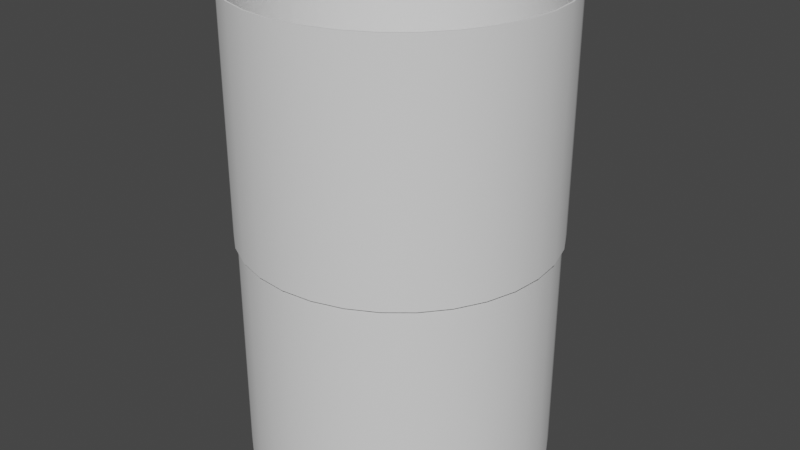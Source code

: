 # Source: environment.blend  (saved by Blender 3.2.14; exported with 4.5.12 LTS)
import bpy
from mathutils import Matrix  # noqa: F401  (used for matrix-valued properties, if any)

bpy.ops.wm.read_factory_settings(use_empty=True)
scene = bpy.context.scene
scene.name = 'Scene'

# ---- collections
col_collection = bpy.data.collections.new('Collection'); scene.collection.children.link(col_collection)

# ---- node groups
ng_auto_smooth = bpy.data.node_groups.new('Auto Smooth', 'GeometryNodeTree')
_s = ng_auto_smooth.interface.new_socket(name='Geometry', in_out='OUTPUT', socket_type='NodeSocketGeometry')
_s = ng_auto_smooth.interface.new_socket(name='Geometry', in_out='INPUT', socket_type='NodeSocketGeometry')
_s = ng_auto_smooth.interface.new_socket(name='Angle', in_out='INPUT', socket_type='NodeSocketFloat')
_s.subtype = 'ANGLE'
_s.min_value = 0.0
_s.max_value = 3.142
ng_auto_smooth.is_modifier = True
_N = ng_auto_smooth.nodes; _L = ng_auto_smooth.links
n0 = _N.new('NodeGroupOutput'); n0.name = 'Group Output'; n0.location = (480, -100)
n1 = _N.new('NodeGroupInput'); n1.name = 'Group Input'; n1.location = (-420, -300)
n2 = _N.new('NodeGroupInput'); n2.name = 'Group Input.001'; n2.location = (-60, -100)
n3 = _N.new('GeometryNodeSetShadeSmooth'); n3.name = 'Set Shade Smooth'; n3.location = (120, -100)
n3.domain = 'EDGE'
n4 = _N.new('GeometryNodeSetShadeSmooth'); n4.name = 'Set Shade Smooth.001'; n4.location = (300, -100)
n5 = _N.new('GeometryNodeInputMeshEdgeAngle'); n5.name = 'Edge Angle'; n5.location = (-420, -220)
n6 = _N.new('GeometryNodeInputEdgeSmooth'); n6.name = 'Is Edge Smooth'; n6.location = (-60, -160)
n7 = _N.new('GeometryNodeInputShadeSmooth'); n7.name = 'Is Face Smooth'; n7.location = (-240, -340)
n8 = _N.new('FunctionNodeBooleanMath'); n8.name = 'Boolean Math'; n8.location = (-60, -220)
n9 = _N.new('FunctionNodeCompare'); n9.name = 'Compare'; n9.location = (-240, -180)
n9.operation = 'LESS_EQUAL'
_L.new(n5.outputs[0], n9.inputs[0])
_L.new(n4.outputs[0], n0.inputs[0])
_L.new(n1.outputs[1], n9.inputs[1])
_L.new(n9.outputs[0], n8.inputs[0])
_L.new(n7.outputs[0], n8.inputs[1])
_L.new(n2.outputs[0], n3.inputs[0])
_L.new(n6.outputs[0], n3.inputs[1])
_L.new(n3.outputs[0], n4.inputs[0])
_L.new(n8.outputs[0], n3.inputs[2])
n0.is_active_output = True

# ---- world
world_world = bpy.data.worlds.new('World'); scene.world = world_world
world_world.use_nodes = True; world_world.node_tree.nodes.clear()
_N = world_world.node_tree.nodes; _L = world_world.node_tree.links
n0 = _N.new('ShaderNodeOutputWorld'); n0.name = 'World Output'; n0.location = (300, 300)
n1 = _N.new('ShaderNodeBackground'); n1.name = 'Background'; n1.location = (10, 300)
n1.inputs[0].default_value = (0.05088, 0.05088, 0.05088, 1.0)
_L.new(n1.outputs[0], n0.inputs[0])
n0.is_active_output = True
world_world.color = (0.05088, 0.05088, 0.05088)
world_world.use_sun_shadow = False
world_world.sun_shadow_jitter_overblur = 0.0

# ---- meshes
me_circle = bpy.data.meshes.new('Circle')
me_circle.from_pydata([(0.0, 1.0, -1.533), (-0.1951, 0.9808, -1.533), (-0.3827, 0.9239, -1.533), (-0.5556, 0.8315, -1.533), (-0.7071, 0.7071, -1.533), (-0.8315, 0.5556, -1.533), (-0.9239, 0.3827, -1.533), (-0.9808, 0.1951, -1.533), (-1.0, -4.371e-08, -1.533), (-0.9808, -0.1951, -1.533), (-0.9239, -0.3827, -1.533), (-0.8315, -0.5556, -1.533), (-0.7071, -0.7071, -1.533), (-0.5556, -0.8315, -1.533), (-0.3827, -0.9239, -1.533), (-0.1951, -0.9808, -1.533), (8.742e-08, -1.0, -1.533), (0.1951, -0.9808, -1.533), (0.3827, -0.9239, -1.533), (0.5556, -0.8315, -1.533), (0.7071, -0.7071, -1.533), (0.8315, -0.5556, -1.533), (0.9239, -0.3827, -1.533), (0.9808, -0.1951, -1.533), (1.0, 1.192e-08, -1.533), (0.9808, 0.1951, -1.533), (0.9239, 0.3827, -1.533), (0.8315, 0.5556, -1.533), (0.7071, 0.7071, -1.533), (0.5556, 0.8315, -1.533), (0.3827, 0.9239, -1.533), (0.1951, 0.9808, -1.533), (0.0, 1.0, -7.054e-05), (-0.1951, 0.9808, -7.054e-05), (-0.3827, 0.9239, -7.054e-05), (-0.5556, 0.8315, -7.054e-05), (-0.7071, 0.7071, -7.054e-05), (-0.8315, 0.5556, -7.054e-05), (-0.9239, 0.3827, -7.054e-05), (-0.9808, 0.1951, -7.054e-05), (-1.0, -4.371e-08, -7.054e-05), (-0.9808, -0.1951, -7.054e-05), (-0.9239, -0.3827, -7.054e-05), (-0.8315, -0.5556, -7.054e-05), (-0.7071, -0.7071, -7.054e-05), (-0.5556, -0.8315, -7.054e-05), (-0.3827, -0.9239, -7.054e-05), (-0.1951, -0.9808, -7.054e-05), (8.742e-08, -1.0, -7.054e-05), (0.1951, -0.9808, -7.054e-05), (0.3827, -0.9239, -7.054e-05), (0.5556, -0.8315, -7.054e-05), (0.7071, -0.7071, -7.054e-05), (0.8315, -0.5556, -7.054e-05), (0.9239, -0.3827, -7.054e-05), (0.9808, -0.1951, -7.054e-05), (1.0, 1.192e-08, -7.054e-05), (0.9808, 0.1951, -7.054e-05), (0.9239, 0.3827, -7.054e-05), (0.8315, 0.5556, -7.054e-05), (0.7071, 0.7071, -7.054e-05), (0.5556, 0.8315, -7.054e-05), (0.3827, 0.9239, -7.054e-05), (0.1951, 0.9808, -7.054e-05), (0.349, 0.8646, -7.054e-05), (0.13, 0.8621, -7.054e-05), (-0.09303, 0.8241, -7.054e-05), (-0.3115, 0.7519, -7.054e-05), (-0.5169, 0.6485, -7.054e-05), (-0.7015, 0.5177, -7.054e-05), (-0.8581, 0.3646, -7.054e-05), (0.4931, 0.7064, -7.054e-05), (0.2613, 0.6757, -7.054e-05), (0.02063, 0.6163, -7.054e-05), (-0.2197, 0.5303, -7.054e-05), (-0.4504, 0.4212, -7.054e-05), (-0.6626, 0.293, -7.054e-05), (-0.8482, 0.1508, -7.054e-05), (0.6208, 0.515, -7.054e-05), (0.387, 0.4528, -7.054e-05), (0.139, 0.3715, -7.054e-05), (-0.1135, 0.2741, -7.054e-05), (-0.361, 0.1644, -7.054e-05), (-0.5938, 0.04656, -7.054e-05), (-0.8031, -0.07481, -7.054e-05), (0.7259, 0.3007, -7.054e-05), (0.5, 0.2071, -7.054e-05), (0.2549, 0.1056, -7.054e-05), (-1.341e-07, 1.639e-07, -7.054e-05), (-0.2549, -0.1056, -7.054e-05), (-0.5, -0.2071, -7.054e-05), (-0.7259, -0.3007, -7.054e-05), (0.8031, 0.07481, -7.054e-05), (0.5938, -0.04656, -7.054e-05), (0.361, -0.1644, -7.054e-05), (0.1135, -0.2741, -7.054e-05), (-0.139, -0.3715, -7.054e-05), (-0.387, -0.4528, -7.054e-05), (-0.6208, -0.515, -7.054e-05), (0.8482, -0.1508, -7.054e-05), (0.6626, -0.293, -7.054e-05), (0.4504, -0.4212, -7.054e-05), (0.2197, -0.5303, -7.054e-05), (-0.02063, -0.6163, -7.054e-05), (-0.2613, -0.6757, -7.054e-05), (-0.4931, -0.7064, -7.054e-05), (0.8581, -0.3646, -7.054e-05), (0.7015, -0.5177, -7.054e-05), (0.5169, -0.6485, -7.054e-05), (0.3115, -0.7519, -7.054e-05), (0.09303, -0.8241, -7.054e-05), (-0.13, -0.8621, -7.054e-05), (-0.349, -0.8646, -7.054e-05)], [], [(63, 64, 61, 62), (64, 71, 60, 61), (71, 78, 59, 60), (78, 85, 58, 59), (85, 92, 57, 58), (92, 99, 56, 57), (99, 106, 55, 56), (106, 53, 54, 55), (32, 65, 64, 63), (65, 72, 71, 64), (72, 79, 78, 71), (79, 86, 85, 78), (86, 93, 92, 85), (93, 100, 99, 92), (100, 107, 106, 99), (107, 52, 53, 106), (33, 66, 65, 32), (66, 73, 72, 65), (73, 80, 79, 72), (80, 87, 86, 79), (87, 94, 93, 86), (94, 101, 100, 93), (101, 108, 107, 100), (108, 51, 52, 107), (34, 67, 66, 33), (67, 74, 73, 66), (74, 81, 80, 73), (81, 88, 87, 80), (88, 95, 94, 87), (95, 102, 101, 94), (102, 109, 108, 101), (109, 50, 51, 108), (35, 68, 67, 34), (68, 75, 74, 67), (75, 82, 81, 74), (82, 89, 88, 81), (89, 96, 95, 88), (96, 103, 102, 95), (103, 110, 109, 102), (110, 49, 50, 109), (36, 69, 68, 35), (69, 76, 75, 68), (76, 83, 82, 75), (83, 90, 89, 82), (90, 97, 96, 89), (97, 104, 103, 96), (104, 111, 110, 103), (111, 48, 49, 110), (37, 70, 69, 36), (70, 77, 76, 69), (77, 84, 83, 76), (84, 91, 90, 83), (91, 98, 97, 90), (98, 105, 104, 97), (105, 112, 111, 104), (112, 47, 48, 111), (38, 39, 70, 37), (39, 40, 77, 70), (40, 41, 84, 77), (41, 42, 91, 84), (42, 43, 98, 91), (43, 44, 105, 98), (44, 45, 112, 105), (45, 46, 47, 112), (28, 29, 61, 60), (15, 16, 48, 47), (2, 3, 35, 34), (29, 30, 62, 61), (16, 17, 49, 48), (3, 4, 36, 35), (30, 31, 63, 62), (17, 18, 50, 49), (4, 5, 37, 36), (31, 0, 32, 63), (18, 19, 51, 50), (5, 6, 38, 37), (19, 20, 52, 51), (6, 7, 39, 38), (20, 21, 53, 52), (7, 8, 40, 39), (21, 22, 54, 53), (8, 9, 41, 40), (22, 23, 55, 54), (9, 10, 42, 41), (23, 24, 56, 55), (10, 11, 43, 42), (24, 25, 57, 56), (11, 12, 44, 43), (25, 26, 58, 57), (12, 13, 45, 44), (26, 27, 59, 58), (13, 14, 46, 45), (0, 1, 33, 32), (27, 28, 60, 59), (14, 15, 47, 46), (1, 2, 34, 33)])
me_circle.polygons.foreach_set('use_smooth', [True] * 96)
_k = set([(32, 33), (32, 63), (33, 34), (34, 35), (35, 36), (36, 37), (37, 38), (38, 39), (39, 40), (40, 41), (41, 42), (42, 43), (43, 44), (44, 45), (45, 46), (46, 47), (47, 48), (48, 49), (49, 50), (50, 51), (51, 52), (52, 53), (53, 54), (54, 55), (55, 56), (56, 57), (57, 58), (58, 59), (59, 60), (60, 61), (61, 62), (62, 63)])
me_circle.attributes.new('sharp_edge', 'BOOLEAN', 'EDGE').data.foreach_set('value', [ (min(e.vertices), max(e.vertices)) in _k for e in me_circle.edges])
_uv = me_circle.uv_layers.new(name='UVMap')
_uv.uv.foreach_set('vector', [0.02456, 0.318, 0.05835, 0.3426, 0.07823, 0.3834, 0.04817, 0.3533, 0.05835, 0.3426, 0.1003, 0.3626, 0.1136, 0.407, 0.07823, 0.3834, 0.1003, 0.3626, 0.148, 0.377, 0.1528, 0.4233, 0.1136, 0.407, 0.148, 0.377, 0.1991, 0.3853, 0.1945, 0.4316, 0.1528, 0.4233, 0.1991, 0.3853, 0.2508, 0.3871, 0.237, 0.4316, 0.1945, 0.4316, 0.2508, 0.3871, 0.3005, 0.3823, 0.2787, 0.4233, 0.237, 0.4316, 0.3005, 0.3823, 0.3455, 0.3709, 0.318, 0.407, 0.2787, 0.4233, 0.3455, 0.3709, 0.3834, 0.3533, 0.3533, 0.3834, 0.318, 0.407, 0.008293, 0.2787, 0.04509, 0.297, 0.05835, 0.3426, 0.02456, 0.318, 0.04509, 0.297, 0.09202, 0.3125, 0.1003, 0.3626, 0.05835, 0.3426, 0.09202, 0.3125, 0.1462, 0.3246, 0.148, 0.377, 0.1003, 0.3626, 0.1462, 0.3246, 0.2043, 0.3326, 0.1991, 0.3853, 0.148, 0.377, 0.2043, 0.3326, 0.2628, 0.3361, 0.2508, 0.3871, 0.1991, 0.3853, 0.2628, 0.3361, 0.3183, 0.3348, 0.3005, 0.3823, 0.2508, 0.3871, 0.3183, 0.3348, 0.3674, 0.3288, 0.3455, 0.3709, 0.3005, 0.3823, 0.3674, 0.3288, 0.407, 0.318, 0.3834, 0.3533, 0.3455, 0.3709, 0.0, 0.237, 0.03894, 0.2484, 0.04509, 0.297, 0.008293, 0.2787, 0.03894, 0.2484, 0.08921, 0.2589, 0.09202, 0.3125, 0.04509, 0.297, 0.08921, 0.2589, 0.1475, 0.268, 0.1462, 0.3246, 0.09202, 0.3125, 0.1475, 0.268, 0.2099, 0.2753, 0.2043, 0.3326, 0.1462, 0.3246, 0.2099, 0.2753, 0.2726, 0.2803, 0.2628, 0.3361, 0.2043, 0.3326, 0.2726, 0.2803, 0.3315, 0.2827, 0.3183, 0.3348, 0.2628, 0.3361, 0.3315, 0.2827, 0.3829, 0.2822, 0.3674, 0.3288, 0.3183, 0.3348, 0.3829, 0.2822, 0.4233, 0.2787, 0.407, 0.318, 0.3674, 0.3288, 0.0, 0.1945, 0.04016, 0.1985, 0.03894, 0.2484, 0.0, 0.237, 0.04016, 0.1985, 0.09192, 0.2036, 0.08921, 0.2589, 0.03894, 0.2484, 0.09192, 0.2036, 0.1518, 0.2095, 0.1475, 0.268, 0.08921, 0.2589, 0.1518, 0.2095, 0.2158, 0.2158, 0.2099, 0.2753, 0.1475, 0.268, 0.2158, 0.2158, 0.2798, 0.2221, 0.2726, 0.2803, 0.2099, 0.2753, 0.2798, 0.2221, 0.3397, 0.228, 0.3315, 0.2827, 0.2726, 0.2803, 0.3397, 0.228, 0.3914, 0.2331, 0.3829, 0.2822, 0.3315, 0.2827, 0.3914, 0.2331, 0.4316, 0.237, 0.4233, 0.2787, 0.3829, 0.2822, 0.008293, 0.1528, 0.0487, 0.1493, 0.04016, 0.1985, 0.0, 0.1945, 0.0487, 0.1493, 0.1, 0.1489, 0.09192, 0.2036, 0.04016, 0.1985, 0.1, 0.1489, 0.159, 0.1512, 0.1518, 0.2095, 0.09192, 0.2036, 0.159, 0.1512, 0.2217, 0.1563, 0.2158, 0.2158, 0.1518, 0.2095, 0.2217, 0.1563, 0.2841, 0.1636, 0.2798, 0.2221, 0.2158, 0.2158, 0.2841, 0.1636, 0.3424, 0.1727, 0.3397, 0.228, 0.2798, 0.2221, 0.3424, 0.1727, 0.3926, 0.1832, 0.3914, 0.2331, 0.3397, 0.228, 0.3926, 0.1832, 0.4316, 0.1945, 0.4316, 0.237, 0.3914, 0.2331, 0.02456, 0.1136, 0.06421, 0.1028, 0.0487, 0.1493, 0.008293, 0.1528, 0.06421, 0.1028, 0.1133, 0.09675, 0.1, 0.1489, 0.0487, 0.1493, 0.1133, 0.09675, 0.1687, 0.0955, 0.159, 0.1512, 0.1, 0.1489, 0.1687, 0.0955, 0.2273, 0.099, 0.2217, 0.1563, 0.159, 0.1512, 0.2273, 0.099, 0.2854, 0.107, 0.2841, 0.1636, 0.2217, 0.1563, 0.2854, 0.107, 0.3396, 0.119, 0.3424, 0.1727, 0.2841, 0.1636, 0.3396, 0.119, 0.3865, 0.1346, 0.3926, 0.1832, 0.3424, 0.1727, 0.3865, 0.1346, 0.4233, 0.1528, 0.4316, 0.1945, 0.3926, 0.1832, 0.04817, 0.07823, 0.08612, 0.06068, 0.06421, 0.1028, 0.02456, 0.1136, 0.08612, 0.06068, 0.1311, 0.04929, 0.1133, 0.09675, 0.06421, 0.1028, 0.1311, 0.04929, 0.1808, 0.04444, 0.1687, 0.0955, 0.1133, 0.09675, 0.1808, 0.04444, 0.2325, 0.04624, 0.2273, 0.099, 0.1687, 0.0955, 0.2325, 0.04624, 0.2836, 0.05456, 0.2854, 0.107, 0.2273, 0.099, 0.2836, 0.05456, 0.3313, 0.06901, 0.3396, 0.119, 0.2854, 0.107, 0.3313, 0.06901, 0.3732, 0.08896, 0.3865, 0.1346, 0.3396, 0.119, 0.3732, 0.08896, 0.407, 0.1136, 0.4233, 0.1528, 0.3865, 0.1346, 0.07823, 0.04817, 0.1136, 0.02456, 0.08612, 0.06068, 0.04817, 0.07823, 0.1136, 0.02456, 0.1528, 0.008293, 0.1311, 0.04929, 0.08612, 0.06068, 0.1528, 0.008293, 0.1945, 0.0, 0.1808, 0.04444, 0.1311, 0.04929, 0.1945, 0.0, 0.237, 0.0, 0.2325, 0.04624, 0.1808, 0.04444, 0.237, 0.0, 0.2787, 0.008293, 0.2836, 0.05456, 0.2325, 0.04624, 0.2787, 0.008293, 0.318, 0.02456, 0.3313, 0.06901, 0.2836, 0.05456, 0.318, 0.02456, 0.3533, 0.04817, 0.3732, 0.08896, 0.3313, 0.06901, 0.3533, 0.04817, 0.3834, 0.07823, 0.407, 0.1136, 0.3732, 0.08896, 0.6204, 0.3352, 0.6621, 0.3352, 0.6621, 0.6676, 0.6204, 0.6676, 0.0, 0.4316, 0.03006, 0.4316, 0.03006, 0.764, 0.0, 0.764, 0.764, 0.1047, 0.764, 0.1464, 0.4316, 0.1464, 0.4316, 0.1047, 0.6621, 0.3352, 0.7014, 0.3352, 0.7014, 0.6676, 0.6621, 0.6676, 0.03006, 0.4316, 0.0654, 0.4316, 0.0654, 0.764, 0.03006, 0.764, 0.764, 0.1464, 0.764, 0.1889, 0.4316, 0.1889, 0.4316, 0.1464, 0.7014, 0.3352, 0.7367, 0.3352, 0.7367, 0.6676, 0.7014, 0.6676, 0.0654, 0.4316, 0.1047, 0.4316, 0.1047, 0.764, 0.0654, 0.764, 0.764, 0.1889, 0.764, 0.2306, 0.4316, 0.2306, 0.4316, 0.1889, 0.764, 0.0, 0.764, 0.03006, 0.4316, 0.03006, 0.4316, 0.0, 0.1047, 0.4316, 0.1464, 0.4316, 0.1464, 0.764, 0.1047, 0.764, 0.764, 0.2306, 0.764, 0.2698, 0.4316, 0.2698, 0.4316, 0.2306, 0.1464, 0.4316, 0.1889, 0.4316, 0.1889, 0.764, 0.1464, 0.764, 0.764, 0.2698, 0.764, 0.3052, 0.4316, 0.3052, 0.4316, 0.2698, 0.1889, 0.4316, 0.2306, 0.4316, 0.2306, 0.764, 0.1889, 0.764, 0.764, 0.3052, 0.764, 0.3352, 0.4316, 0.3352, 0.4316, 0.3052, 0.2306, 0.4316, 0.2698, 0.4316, 0.2698, 0.764, 0.2306, 0.764, 0.4316, 0.6676, 0.4669, 0.6676, 0.4669, 1.0, 0.4316, 1.0, 0.2698, 0.4316, 0.3052, 0.4316, 0.3052, 0.764, 0.2698, 0.764, 0.4669, 0.6676, 0.5062, 0.6676, 0.5062, 1.0, 0.4669, 1.0, 0.4316, 0.3352, 0.4616, 0.3352, 0.4616, 0.6676, 0.4316, 0.6676, 0.5062, 0.6676, 0.5479, 0.6676, 0.5479, 1.0, 0.5062, 1.0, 0.4616, 0.3352, 0.497, 0.3352, 0.497, 0.6676, 0.4616, 0.6676, 0.5479, 0.6676, 0.5904, 0.6676, 0.5904, 1.0, 0.5479, 1.0, 0.497, 0.3352, 0.5362, 0.3352, 0.5362, 0.6676, 0.497, 0.6676, 0.5904, 0.6676, 0.6321, 0.6676, 0.6321, 1.0, 0.5904, 1.0, 0.5362, 0.3352, 0.5779, 0.3352, 0.5779, 0.6676, 0.5362, 0.6676, 0.6321, 0.6676, 0.6713, 0.6676, 0.6713, 1.0, 0.6321, 1.0, 0.764, 0.03006, 0.764, 0.0654, 0.4316, 0.0654, 0.4316, 0.03006, 0.5779, 0.3352, 0.6204, 0.3352, 0.6204, 0.6676, 0.5779, 0.6676, 0.6713, 0.6676, 0.7067, 0.6676, 0.7067, 1.0, 0.6713, 1.0, 0.764, 0.0654, 0.764, 0.1047, 0.4316, 0.1047, 0.4316, 0.0654])
me_circle.update()
me_circle_001 = bpy.data.meshes.new('Circle.001')
me_circle_001.from_pydata([(0.0, 1.0, -1.533), (-0.1951, 0.9808, -1.533), (-0.3827, 0.9239, -1.533), (-0.5556, 0.8315, -1.533), (-0.7071, 0.7071, -1.533), (-0.8315, 0.5556, -1.533), (-0.9239, 0.3827, -1.533), (-0.9808, 0.1951, -1.533), (-1.0, -4.371e-08, -1.533), (-0.9808, -0.1951, -1.533), (-0.9239, -0.3827, -1.533), (-0.8315, -0.5556, -1.533), (-0.7071, -0.7071, -1.533), (-0.5556, -0.8315, -1.533), (-0.3827, -0.9239, -1.533), (-0.1951, -0.9808, -1.533), (8.742e-08, -1.0, -1.533), (0.1951, -0.9808, -1.533), (0.3827, -0.9239, -1.533), (0.5556, -0.8315, -1.533), (0.7071, -0.7071, -1.533), (0.8315, -0.5556, -1.533), (0.9239, -0.3827, -1.533), (0.9808, -0.1951, -1.533), (1.0, 1.192e-08, -1.533), (0.9808, 0.1951, -1.533), (0.9239, 0.3827, -1.533), (0.8315, 0.5556, -1.533), (0.7071, 0.7071, -1.533), (0.5556, 0.8315, -1.533), (0.3827, 0.9239, -1.533), (0.1951, 0.9808, -1.533), (0.0, 1.0, -7.054e-05), (-0.1951, 0.9808, -7.054e-05), (-0.3827, 0.9239, -7.054e-05), (-0.5556, 0.8315, -7.054e-05), (-0.7071, 0.7071, -7.054e-05), (-0.8315, 0.5556, -7.054e-05), (-0.9239, 0.3827, -7.054e-05), (-0.9808, 0.1951, -7.054e-05), (-1.0, -4.371e-08, -7.054e-05), (-0.9808, -0.1951, -7.054e-05), (-0.9239, -0.3827, -7.054e-05), (-0.8315, -0.5556, -7.054e-05), (-0.7071, -0.7071, -7.054e-05), (-0.5556, -0.8315, -7.054e-05), (-0.3827, -0.9239, -7.054e-05), (-0.1951, -0.9808, -7.054e-05), (8.742e-08, -1.0, -7.054e-05), (0.1951, -0.9808, -7.054e-05), (0.3827, -0.9239, -7.054e-05), (0.5556, -0.8315, -7.054e-05), (0.7071, -0.7071, -7.054e-05), (0.8315, -0.5556, -7.054e-05), (0.9239, -0.3827, -7.054e-05), (0.9808, -0.1951, -7.054e-05), (1.0, 1.192e-08, -7.054e-05), (0.9808, 0.1951, -7.054e-05), (0.9239, 0.3827, -7.054e-05), (0.8315, 0.5556, -7.054e-05), (0.7071, 0.7071, -7.054e-05), (0.5556, 0.8315, -7.054e-05), (0.3827, 0.9239, -7.054e-05), (0.1951, 0.9808, -7.054e-05)], [], [(28, 60, 61, 29), (15, 47, 48, 16), (2, 34, 35, 3), (29, 61, 62, 30), (16, 48, 49, 17), (3, 35, 36, 4), (30, 62, 63, 31), (17, 49, 50, 18), (4, 36, 37, 5), (31, 63, 32, 0), (18, 50, 51, 19), (5, 37, 38, 6), (19, 51, 52, 20), (6, 38, 39, 7), (20, 52, 53, 21), (7, 39, 40, 8), (21, 53, 54, 22), (8, 40, 41, 9), (22, 54, 55, 23), (9, 41, 42, 10), (23, 55, 56, 24), (10, 42, 43, 11), (24, 56, 57, 25), (11, 43, 44, 12), (25, 57, 58, 26), (12, 44, 45, 13), (26, 58, 59, 27), (13, 45, 46, 14), (0, 32, 33, 1), (27, 59, 60, 28), (14, 46, 47, 15), (1, 33, 34, 2)])
me_circle_001.polygons.foreach_set('use_smooth', [True] * 32)
_k = set([(32, 33), (32, 63), (33, 34), (34, 35), (35, 36), (36, 37), (37, 38), (38, 39), (39, 40), (40, 41), (41, 42), (42, 43), (43, 44), (44, 45), (45, 46), (46, 47), (47, 48), (48, 49), (49, 50), (50, 51), (51, 52), (52, 53), (53, 54), (54, 55), (55, 56), (56, 57), (57, 58), (58, 59), (59, 60), (60, 61), (61, 62), (62, 63)])
me_circle_001.attributes.new('sharp_edge', 'BOOLEAN', 'EDGE').data.foreach_set('value', [ (min(e.vertices), max(e.vertices)) in _k for e in me_circle_001.edges])
_uv = me_circle_001.uv_layers.new(name='UVMap')
_uv.uv.foreach_set('vector', [0.6204, 0.3352, 0.6204, 0.6676, 0.6621, 0.6676, 0.6621, 0.3352, 0.0, 0.4316, 0.0, 0.764, 0.03006, 0.764, 0.03006, 0.4316, 0.764, 0.1047, 0.4316, 0.1047, 0.4316, 0.1464, 0.764, 0.1464, 0.6621, 0.3352, 0.6621, 0.6676, 0.7014, 0.6676, 0.7014, 0.3352, 0.03006, 0.4316, 0.03006, 0.764, 0.0654, 0.764, 0.0654, 0.4316, 0.764, 0.1464, 0.4316, 0.1464, 0.4316, 0.1889, 0.764, 0.1889, 0.7014, 0.3352, 0.7014, 0.6676, 0.7367, 0.6676, 0.7367, 0.3352, 0.0654, 0.4316, 0.0654, 0.764, 0.1047, 0.764, 0.1047, 0.4316, 0.764, 0.1889, 0.4316, 0.1889, 0.4316, 0.2306, 0.764, 0.2306, 0.764, 0.0, 0.4316, 0.0, 0.4316, 0.03006, 0.764, 0.03006, 0.1047, 0.4316, 0.1047, 0.764, 0.1464, 0.764, 0.1464, 0.4316, 0.764, 0.2306, 0.4316, 0.2306, 0.4316, 0.2698, 0.764, 0.2698, 0.1464, 0.4316, 0.1464, 0.764, 0.1889, 0.764, 0.1889, 0.4316, 0.764, 0.2698, 0.4316, 0.2698, 0.4316, 0.3052, 0.764, 0.3052, 0.1889, 0.4316, 0.1889, 0.764, 0.2306, 0.764, 0.2306, 0.4316, 0.764, 0.3052, 0.4316, 0.3052, 0.4316, 0.3352, 0.764, 0.3352, 0.2306, 0.4316, 0.2306, 0.764, 0.2698, 0.764, 0.2698, 0.4316, 0.4316, 0.6676, 0.4316, 1.0, 0.4669, 1.0, 0.4669, 0.6676, 0.2698, 0.4316, 0.2698, 0.764, 0.3052, 0.764, 0.3052, 0.4316, 0.4669, 0.6676, 0.4669, 1.0, 0.5062, 1.0, 0.5062, 0.6676, 0.4316, 0.3352, 0.4316, 0.6676, 0.4616, 0.6676, 0.4616, 0.3352, 0.5062, 0.6676, 0.5062, 1.0, 0.5479, 1.0, 0.5479, 0.6676, 0.4616, 0.3352, 0.4616, 0.6676, 0.497, 0.6676, 0.497, 0.3352, 0.5479, 0.6676, 0.5479, 1.0, 0.5904, 1.0, 0.5904, 0.6676, 0.497, 0.3352, 0.497, 0.6676, 0.5362, 0.6676, 0.5362, 0.3352, 0.5904, 0.6676, 0.5904, 1.0, 0.6321, 1.0, 0.6321, 0.6676, 0.5362, 0.3352, 0.5362, 0.6676, 0.5779, 0.6676, 0.5779, 0.3352, 0.6321, 0.6676, 0.6321, 1.0, 0.6713, 1.0, 0.6713, 0.6676, 0.764, 0.03006, 0.4316, 0.03006, 0.4316, 0.0654, 0.764, 0.0654, 0.5779, 0.3352, 0.5779, 0.6676, 0.6204, 0.6676, 0.6204, 0.3352, 0.6713, 0.6676, 0.6713, 1.0, 0.7067, 1.0, 0.7067, 0.6676, 0.764, 0.0654, 0.4316, 0.0654, 0.4316, 0.1047, 0.764, 0.1047])
me_circle_001.update()

# ---- objects
ob_platform = bpy.data.objects.new('Platform', me_circle)
ob_platformcollision = bpy.data.objects.new('PlatformCollision', me_circle_001)

# ---- transforms, parenting, visibility, modifiers, constraints
ob_platform.location = (0.0, 0.0, 0.0)
_m = ob_platform.modifiers.new('Auto Smooth', 'NODES')
_m.node_group = ng_auto_smooth
_gi = [s.identifier for s in ng_auto_smooth.interface.items_tree if s.item_type == 'SOCKET' and s.in_out == 'INPUT']
_m[_gi[1]] = 0.5236  # Angle
ob_platformcollision.location = (0.0, 0.0, 1.55)
ob_platformcollision.scale = (1.01, 1.01, 1.01)
_m = ob_platformcollision.modifiers.new('Solidify', 'SOLIDIFY')
_m.use_even_offset = True
_m = ob_platformcollision.modifiers.new('Auto Smooth', 'NODES')
_m.node_group = ng_auto_smooth
_gi = [s.identifier for s in ng_auto_smooth.interface.items_tree if s.item_type == 'SOCKET' and s.in_out == 'INPUT']
_m[_gi[1]] = 0.5236  # Angle

# ---- collection membership
col_collection.objects.link(ob_platform)
col_collection.objects.link(ob_platformcollision)

# ---- scene / render settings (as saved in the file)
scene.frame_start = 1; scene.frame_end = 250; scene.frame_set(1)
scene.render.engine = 'BLENDER_EEVEE_NEXT'
scene.cycles.sampling_pattern = 'TABULATED_SOBOL'
scene.cycles.use_light_tree = False
scene.view_settings.view_transform = 'Filmic'
bpy.context.view_layer.update()

# ---- added for rendering (the .blend has no active camera and no usable light): camera, sun
cam_auto = bpy.data.cameras.new('AutoCamera')
cam_auto.lens = 50.0
cam_auto.sensor_width = 36.0
cam_auto.clip_end = 1000.0
ob_auto_camera = bpy.data.objects.new('AutoCamera', cam_auto)
scene.collection.objects.link(ob_auto_camera)
ob_auto_camera.location = (3.90682, -4.68819, 3.13392)
ob_auto_camera.rotation_euler = (1.09748, -7.21219e-08, 0.694738)
scene.camera = ob_auto_camera
light_auto_sun = bpy.data.lights.new('AutoSun', 'SUN')
light_auto_sun.energy = 3.0
light_auto_sun.angle = 0.0523599
ob_auto_sun = bpy.data.objects.new('AutoSun', light_auto_sun)
scene.collection.objects.link(ob_auto_sun)
ob_auto_sun.rotation_euler = (0.872665, 0.174533, 0.523599)
bpy.context.view_layer.update()
